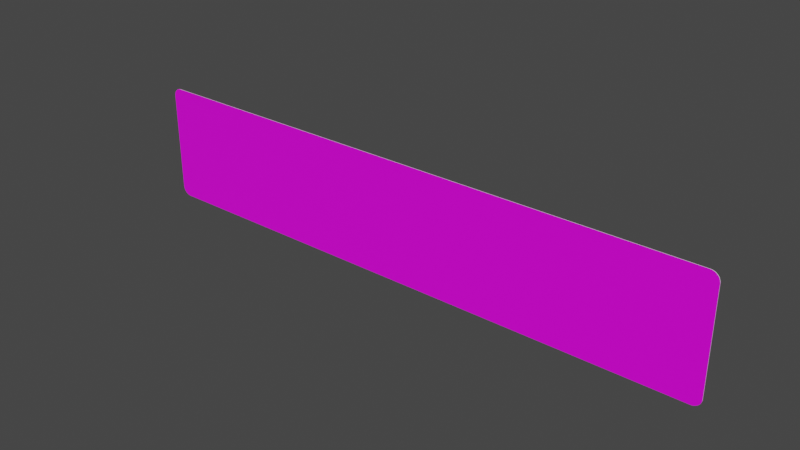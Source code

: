 # Source: rechteck_500_2500.blend  (saved by Blender 3.2.14; exported with 4.5.12 LTS)
import bpy
from mathutils import Matrix  # noqa: F401  (used for matrix-valued properties, if any)

bpy.ops.wm.read_factory_settings(use_empty=True)
scene = bpy.context.scene
scene.name = 'Scene'

# ---- collections
col_collection = bpy.data.collections.new('Collection'); scene.collection.children.link(col_collection)

# ---- images (referenced by path relative to the original .blend; pixels are not part of the script)
import os
ASSET_DIR = os.environ.get("B2B_ASSET_DIR", "")  # directory of the original .blend (textures are referenced by path, not embedded)
HERE = os.path.dirname(os.path.abspath(__file__))  # packed textures are extracted next to this script under _unpacked/

def load_image(name, relpath, width, height, colorspace="sRGB"):
    """Load a texture the original file referenced (path relative to the .blend, or extracted next to this script)."""
    p = next((c for c in (os.path.join(HERE, relpath), os.path.join(ASSET_DIR, relpath)) if relpath and os.path.exists(c)), "")
    if p:
        img = bpy.data.images.load(p, check_existing=True)
        img.name = name
    else:  # same state as the original file: an image datablock whose file is absent (Cycles renders it pink)
        img = bpy.data.images.new(name, width, height)
        img.source = "FILE"
        img.filepath = "//" + (relpath or name)
    img.colorspace_settings.name = colorspace
    return img
img_rohling_jpg = load_image('rohling.jpg', 'rohling.jpg', 1024, 1024, 'sRGB')

# ---- materials (node trees are filled in below, after node groups)
mat_material = bpy.data.materials.new('Material')
mat_material.alpha_threshold = 0.0
mat_material.use_transparent_shadow = False
mat_material.line_color = (0.0, 0.0, 0.0, 1.0)
mat_material_001 = bpy.data.materials.new('Material.001')
mat_material_001.use_transparent_shadow = False

# ---- material node trees
mat_material.use_nodes = True; mat_material.node_tree.nodes.clear()
_N = mat_material.node_tree.nodes; _L = mat_material.node_tree.links
n0 = _N.new('ShaderNodeOutputMaterial'); n0.name = 'Material Output'; n0.location = (300, 300)
n1 = _N.new('ShaderNodeBsdfPrincipled'); n1.name = 'Principled BSDF'; n1.location = (10, 300)
n1.distribution = 'GGX'
n1.subsurface_method = 'RANDOM_WALK_SKIN'
n1.inputs[2].default_value = 0.4
n1.inputs[3].default_value = 1.45
n1.inputs[27].default_value = (0.0, 0.0, 0.0, 1.0)
n1.inputs[28].default_value = 1.0
n2 = _N.new('ShaderNodeTexImage'); n2.name = 'Image Texture'; n2.location = (-280, 280)
n2.image = img_rohling_jpg
_L.new(n1.outputs[0], n0.inputs[0])
_L.new(n2.outputs[0], n1.inputs[0])
n0.is_active_output = True
mat_material_001.use_nodes = True; mat_material_001.node_tree.nodes.clear()
_N = mat_material_001.node_tree.nodes; _L = mat_material_001.node_tree.links
n0 = _N.new('ShaderNodeBsdfPrincipled'); n0.name = 'Principled BSDF'; n0.location = (10, 300)
n0.distribution = 'GGX'
n0.subsurface_method = 'RANDOM_WALK_SKIN'
n0.inputs[3].default_value = 1.45
n0.inputs[27].default_value = (0.0, 0.0, 0.0, 1.0)
n0.inputs[28].default_value = 1.0
n1 = _N.new('ShaderNodeOutputMaterial'); n1.name = 'Material Output'; n1.location = (300, 300)
_L.new(n0.outputs[0], n1.inputs[0])
n1.is_active_output = True

# ---- world
world_world = bpy.data.worlds.new('World'); scene.world = world_world
world_world.use_nodes = True; world_world.node_tree.nodes.clear()
_N = world_world.node_tree.nodes; _L = world_world.node_tree.links
n0 = _N.new('ShaderNodeOutputWorld'); n0.name = 'World Output'; n0.location = (300, 300)
n1 = _N.new('ShaderNodeBackground'); n1.name = 'Background'; n1.location = (10, 300)
n1.inputs[0].default_value = (0.05088, 0.05088, 0.05088, 1.0)
_L.new(n1.outputs[0], n0.inputs[0])
n0.is_active_output = True
world_world.color = (0.05088, 0.05088, 0.05088)
world_world.use_sun_shadow = False
world_world.sun_shadow_jitter_overblur = 0.0

# ---- meshes
me_plane = bpy.data.meshes.new('Plane')
me_plane.from_pydata([(-0.75, 0.0, -5.22e-08), (-0.25, 0.0, -5.22e-08), (0.25, 0.0, -5.22e-08), (0.75, 0.0, -5.22e-08), (0.75, 0.5, 0.0), (0.25, 0.5, 0.0), (-0.25, 0.5, 0.0), (-0.75, 0.5, 0.0), (-0.75, -2.601e-08, 0.002), (-0.25, -2.601e-08, 0.002), (0.25, -2.601e-08, 0.002), (0.75, -2.601e-08, 0.002), (0.75, 0.5, 0.002), (0.25, 0.5, 0.002), (-0.25, 0.5, 0.002), (-0.75, 0.5, 0.002), (-1.212, 0.0, -5.22e-08), (-1.25, 0.03841, -4.819e-08), (-1.218, 0.0004729, -5.215e-08), (-1.223, 0.00188, -5.2e-08), (-1.229, 0.004186, -5.176e-08), (-1.234, 0.007335, -5.143e-08), (-1.239, 0.01125, -5.102e-08), (-1.243, 0.01583, -5.054e-08), (-1.246, 0.02097, -5.001e-08), (-1.248, 0.02654, -4.943e-08), (-1.25, 0.0324, -4.881e-08), (1.25, 0.03841, -4.819e-08), (1.212, 0.0, -5.22e-08), (1.25, 0.0324, -4.881e-08), (1.248, 0.02654, -4.943e-08), (1.246, 0.02097, -5.001e-08), (1.243, 0.01583, -5.054e-08), (1.239, 0.01125, -5.102e-08), (1.234, 0.007335, -5.143e-08), (1.229, 0.004186, -5.176e-08), (1.223, 0.00188, -5.2e-08), (1.218, 0.0004729, -5.215e-08), (-1.25, 0.4616, -4.009e-09), (-1.212, 0.5, 0.0), (-1.25, 0.4676, -3.382e-09), (-1.248, 0.4735, -2.77e-09), (-1.246, 0.479, -2.189e-09), (-1.243, 0.4842, -1.653e-09), (-1.239, 0.4888, -1.174e-09), (-1.234, 0.4927, -7.657e-10), (-1.229, 0.4958, -4.37e-10), (-1.223, 0.4981, -1.962e-10), (-1.218, 0.4995, -4.936e-11), (1.212, 0.5, 0.0), (1.25, 0.4616, -4.009e-09), (1.218, 0.4995, -4.936e-11), (1.223, 0.4981, -1.962e-10), (1.229, 0.4958, -4.37e-10), (1.234, 0.4927, -7.657e-10), (1.239, 0.4888, -1.174e-09), (1.243, 0.4842, -1.653e-09), (1.246, 0.479, -2.189e-09), (1.248, 0.4735, -2.77e-09), (1.25, 0.4676, -3.382e-09), (-1.212, 0.5, 0.002), (-1.25, 0.4616, 0.002), (-1.218, 0.4995, 0.002), (-1.223, 0.4981, 0.002), (-1.229, 0.4958, 0.002), (-1.234, 0.4927, 0.002), (-1.239, 0.4888, 0.002), (-1.243, 0.4842, 0.002), (-1.246, 0.479, 0.002), (-1.248, 0.4735, 0.002), (-1.25, 0.4676, 0.002), (-1.25, 0.03841, 0.002), (-1.212, -2.601e-08, 0.002), (-1.25, 0.0324, 0.002), (-1.248, 0.02654, 0.002), (-1.246, 0.02097, 0.002), (-1.243, 0.01583, 0.002), (-1.239, 0.01125, 0.002), (-1.234, 0.007335, 0.002), (-1.229, 0.004186, 0.002), (-1.223, 0.00188, 0.002), (-1.218, 0.0004728, 0.002), (1.212, -2.601e-08, 0.002), (1.25, 0.03841, 0.002), (1.218, 0.0004728, 0.002), (1.223, 0.00188, 0.002), (1.229, 0.004186, 0.002), (1.234, 0.007335, 0.002), (1.239, 0.01125, 0.002), (1.243, 0.01583, 0.002), (1.246, 0.02097, 0.002), (1.248, 0.02654, 0.002), (1.25, 0.0324, 0.002), (1.25, 0.4616, 0.002), (1.212, 0.5, 0.002), (1.25, 0.4676, 0.002), (1.248, 0.4735, 0.002), (1.246, 0.479, 0.002), (1.243, 0.4842, 0.002), (1.239, 0.4888, 0.002), (1.234, 0.4927, 0.002), (1.229, 0.4958, 0.002), (1.223, 0.4981, 0.002), (1.218, 0.4995, 0.002)], [], [(27, 50, 93, 83), (16, 0, 1, 2, 3, 28, 82, 11, 10, 9, 8, 72), (4, 49, 51, 52, 53, 54, 55, 56, 57, 58, 59, 50, 27, 29, 30, 31, 32, 33, 34, 35, 36, 37, 28, 3, 2, 1, 0, 16, 18, 19, 20, 21, 22, 23, 24, 25, 26, 17, 38, 40, 41, 42, 43, 44, 45, 46, 47, 48, 39, 7, 6, 5), (38, 17, 71, 61), (38, 61, 70, 40), (40, 70, 69, 41), (41, 69, 68, 42), (42, 68, 67, 43), (43, 67, 66, 44), (44, 66, 65, 45), (45, 65, 64, 46), (46, 64, 63, 47), (47, 63, 62, 48), (48, 62, 60, 39), (93, 50, 59, 95), (95, 59, 58, 96), (96, 58, 57, 97), (97, 57, 56, 98), (98, 56, 55, 99), (99, 55, 54, 100), (100, 54, 53, 101), (101, 53, 52, 102), (102, 52, 51, 103), (103, 51, 49, 94), (27, 83, 92, 29), (29, 92, 91, 30), (30, 91, 90, 31), (31, 90, 89, 32), (32, 89, 88, 33), (33, 88, 87, 34), (34, 87, 86, 35), (35, 86, 85, 36), (36, 85, 84, 37), (37, 84, 82, 28), (71, 17, 26, 73), (73, 26, 25, 74), (74, 25, 24, 75), (75, 24, 23, 76), (76, 23, 22, 77), (77, 22, 21, 78), (78, 21, 20, 79), (79, 20, 19, 80), (80, 19, 18, 81), (81, 18, 16, 72), (49, 4, 5, 6, 7, 39, 60, 15, 14, 13, 12, 94), (71, 73, 74, 75, 76, 77, 78, 79, 80, 81, 72, 8, 9, 10, 11, 82, 84, 85, 86, 87, 88, 89, 90, 91, 92, 83, 93, 95, 96, 97, 98, 99, 100, 101, 102, 103, 94, 12, 13, 14, 15, 60, 62, 63, 64, 65, 66, 67, 68, 69, 70, 61)])
me_plane.polygons.foreach_set('material_index', [2, 2, 2, 2, 2, 2, 2, 2, 2, 2, 2, 2, 2, 2, 2, 2, 2, 2, 2, 2, 2, 2, 2, 2, 2, 2, 2, 2, 2, 2, 2, 2, 2, 2, 2, 2, 2, 2, 2, 2, 2, 2, 2, 2, 2, 0])
_uv = me_plane.uv_layers.new(name='UVMap')
_uv.uv.foreach_set('vector', [1.0, 0.07682, 1.0, 0.9232, 1.0, 0.9232, 1.0, 0.07682, 0.01536, 0.0, 0.2, 0.0, 0.4, 0.0, 0.6, 0.0, 0.8, 0.0, 0.9846, 0.0, 0.9846, 0.0, 0.8, 0.0, 0.6, 0.0, 0.4, 0.0, 0.2, 0.0, 0.01536, 0.0, 0.8, 1.0, 0.9846, 1.0, 0.987, 0.9997, 0.9894, 0.9987, 0.9916, 0.9972, 0.9937, 0.9951, 0.9985, 0.9925, 0.999, 0.9683, 0.9994, 0.9581, 0.9997, 0.9469, 0.9999, 0.9352, 1.0, 0.9232, 1.0, 0.07682, 0.9999, 0.0648, 0.9997, 0.05308, 0.9994, 0.04194, 0.999, 0.03166, 0.9985, 0.0075, 0.9937, 0.00489, 0.9916, 0.002791, 0.9894, 0.001253, 0.987, 0.0003152, 0.9846, 0.0, 0.8, 0.0, 0.6, 0.0, 0.4, 0.0, 0.2, 0.0, 0.01536, 0.0, 0.01296, 0.0003152, 0.01062, 0.001253, 0.008388, 0.002791, 0.006333, 0.00489, 0.0015, 0.0075, 0.000978, 0.03166, 0.0005582, 0.04194, 0.0002506, 0.05308, 6.305e-05, 0.0648, 0.0, 0.07682, 0.0, 0.9232, 6.305e-05, 0.9352, 0.0002506, 0.9469, 0.0005582, 0.9581, 0.000978, 0.9683, 0.0015, 0.9925, 0.006333, 0.9951, 0.008388, 0.9972, 0.01062, 0.9987, 0.01296, 0.9997, 0.01536, 1.0, 0.2, 1.0, 0.4, 1.0, 0.6, 1.0, 0.0, 0.9232, 0.0, 0.07682, 0.0, 0.07682, 0.0, 0.9232, 0.0, 0.9232, 0.0, 0.9232, 6.305e-05, 0.9352, 6.305e-05, 0.9352, 6.305e-05, 0.9352, 6.305e-05, 0.9352, 0.0002506, 0.9469, 0.0002506, 0.9469, 0.0002506, 0.9469, 0.0002506, 0.9469, 0.0005582, 0.9581, 0.0005582, 0.9581, 0.0005582, 0.9581, 0.0005582, 0.9581, 0.000978, 0.9683, 0.000978, 0.9683, 0.000978, 0.9683, 0.000978, 0.9683, 0.0015, 0.9925, 0.0015, 0.9925, 0.0015, 0.9925, 0.0015, 0.9925, 0.006333, 0.9951, 0.006333, 0.9951, 0.006333, 0.9951, 0.006333, 0.9951, 0.008388, 0.9972, 0.008388, 0.9972, 0.008388, 0.9972, 0.008388, 0.9972, 0.01062, 0.9987, 0.01062, 0.9987, 0.01062, 0.9987, 0.01062, 0.9987, 0.01296, 0.9997, 0.01296, 0.9997, 0.01296, 0.9997, 0.01296, 0.9997, 0.01536, 1.0, 0.01536, 1.0, 1.0, 0.9232, 1.0, 0.9232, 0.9999, 0.9352, 0.9999, 0.9352, 0.9999, 0.9352, 0.9999, 0.9352, 0.9997, 0.9469, 0.9997, 0.9469, 0.9997, 0.9469, 0.9997, 0.9469, 0.9994, 0.9581, 0.9994, 0.9581, 0.9994, 0.9581, 0.9994, 0.9581, 0.999, 0.9683, 0.999, 0.9683, 0.999, 0.9683, 0.999, 0.9683, 0.9985, 0.9925, 0.9985, 0.9925, 0.9985, 0.9925, 0.9985, 0.9925, 0.9937, 0.9951, 0.9937, 0.9951, 0.9937, 0.9951, 0.9937, 0.9951, 0.9916, 0.9972, 0.9916, 0.9972, 0.9916, 0.9972, 0.9916, 0.9972, 0.9894, 0.9987, 0.9894, 0.9987, 0.9894, 0.9987, 0.9894, 0.9987, 0.987, 0.9997, 0.987, 0.9997, 0.987, 0.9997, 0.987, 0.9997, 0.9846, 1.0, 0.9846, 1.0, 1.0, 0.07682, 1.0, 0.07682, 0.9999, 0.0648, 0.9999, 0.0648, 0.9999, 0.0648, 0.9999, 0.0648, 0.9997, 0.05308, 0.9997, 0.05308, 0.9997, 0.05308, 0.9997, 0.05308, 0.9994, 0.04194, 0.9994, 0.04194, 0.9994, 0.04194, 0.9994, 0.04194, 0.999, 0.03166, 0.999, 0.03166, 0.999, 0.03166, 0.999, 0.03166, 0.9985, 0.0075, 0.9985, 0.0075, 0.9985, 0.0075, 0.9985, 0.0075, 0.9937, 0.00489, 0.9937, 0.00489, 0.9937, 0.00489, 0.9937, 0.00489, 0.9916, 0.002791, 0.9916, 0.002791, 0.9916, 0.002791, 0.9916, 0.002791, 0.9894, 0.001253, 0.9894, 0.001253, 0.9894, 0.001253, 0.9894, 0.001253, 0.987, 0.0003152, 0.987, 0.0003152, 0.987, 0.0003152, 0.987, 0.0003152, 0.9846, 0.0, 0.9846, 0.0, 0.0, 0.07682, 0.0, 0.07682, 6.305e-05, 0.0648, 6.305e-05, 0.0648, 6.305e-05, 0.0648, 6.305e-05, 0.0648, 0.0002506, 0.05308, 0.0002506, 0.05308, 0.0002506, 0.05308, 0.0002506, 0.05308, 0.0005582, 0.04194, 0.0005582, 0.04194, 0.0005582, 0.04194, 0.0005582, 0.04194, 0.000978, 0.03166, 0.000978, 0.03166, 0.000978, 0.03166, 0.000978, 0.03166, 0.0015, 0.0075, 0.0015, 0.0075, 0.0015, 0.0075, 0.0015, 0.0075, 0.006333, 0.00489, 0.006333, 0.00489, 0.006333, 0.00489, 0.006333, 0.00489, 0.008388, 0.002791, 0.008388, 0.002791, 0.008388, 0.002791, 0.008388, 0.002791, 0.01062, 0.001253, 0.01062, 0.001253, 0.01062, 0.001253, 0.01062, 0.001253, 0.01296, 0.0003152, 0.01296, 0.0003152, 0.01296, 0.0003152, 0.01296, 0.0003152, 0.01536, 0.0, 0.01536, 0.0, 0.9846, 1.0, 0.8, 1.0, 0.6, 1.0, 0.4, 1.0, 0.2, 1.0, 0.01536, 1.0, 0.01536, 1.0, 0.2, 1.0, 0.4, 1.0, 0.6, 1.0, 0.8, 1.0, 0.9846, 1.0, 0.001078, 0.08151, 0.001267, 0.06963, 0.001828, 0.05804, 0.002749, 0.04703, 0.004006, 0.03687, 0.005568, 0.0278, 0.007397, 0.02006, 0.009449, 0.01383, 0.01167, 0.009271, 0.01401, 0.006488, 0.01641, 0.005553, 0.2006, 0.005553, 0.4002, 0.005553, 0.5998, 0.005553, 0.7994, 0.005553, 0.9836, 0.005553, 0.986, 0.006488, 0.9883, 0.009271, 0.9906, 0.01383, 0.9926, 0.02006, 0.9944, 0.0278, 0.996, 0.03687, 0.9973, 0.04703, 0.9982, 0.05804, 0.9987, 0.06963, 0.9989, 0.08151, 0.9989, 0.9185, 0.9987, 0.9304, 0.9982, 0.942, 0.9973, 0.953, 0.996, 0.9631, 0.9944, 0.9722, 0.9926, 0.9799, 0.9906, 0.9862, 0.9883, 0.9907, 0.986, 0.9935, 0.9836, 0.9944, 0.7994, 0.9944, 0.5998, 0.9944, 0.4002, 0.9944, 0.2006, 0.9944, 0.01641, 0.9944, 0.01401, 0.9935, 0.01167, 0.9907, 0.009449, 0.9862, 0.007397, 0.9799, 0.005568, 0.9722, 0.004006, 0.9631, 0.002749, 0.953, 0.001828, 0.942, 0.001267, 0.9304, 0.001078, 0.9185])
me_plane.materials.append(mat_material)
me_plane.materials.append(None)
me_plane.materials.append(mat_material_001)
me_plane.update()

# ---- objects
ob_plane = bpy.data.objects.new('Plane', me_plane)

# ---- transforms, parenting, visibility, modifiers, constraints
ob_plane.location = (0.0, 0.0, 0.0)
ob_plane.rotation_euler = (1.571, 0.0, 0.0)

# ---- collection membership
col_collection.objects.link(ob_plane)

# ---- scene / render settings (as saved in the file)
scene.frame_start = 1; scene.frame_end = 250; scene.frame_set(1)
scene.render.engine = 'BLENDER_EEVEE_NEXT'
scene.cycles.sampling_pattern = 'TABULATED_SOBOL'
scene.cycles.use_light_tree = False
scene.view_settings.view_transform = 'Filmic'
bpy.context.view_layer.update()

# ---- added for rendering (the .blend has no active camera and no usable light): camera, sun
cam_auto = bpy.data.cameras.new('AutoCamera')
cam_auto.lens = 50.0
cam_auto.sensor_width = 36.0
cam_auto.clip_end = 1000.0
ob_auto_camera = bpy.data.objects.new('AutoCamera', cam_auto)
scene.collection.objects.link(ob_auto_camera)
ob_auto_camera.location = (2.35887, -2.83164, 2.1371)
ob_auto_camera.rotation_euler = (1.09748, -7.21219e-08, 0.694738)
scene.camera = ob_auto_camera
light_auto_sun = bpy.data.lights.new('AutoSun', 'SUN')
light_auto_sun.energy = 3.0
light_auto_sun.angle = 0.0523599
ob_auto_sun = bpy.data.objects.new('AutoSun', light_auto_sun)
scene.collection.objects.link(ob_auto_sun)
ob_auto_sun.rotation_euler = (0.872665, 0.174533, 0.523599)
bpy.context.view_layer.update()
